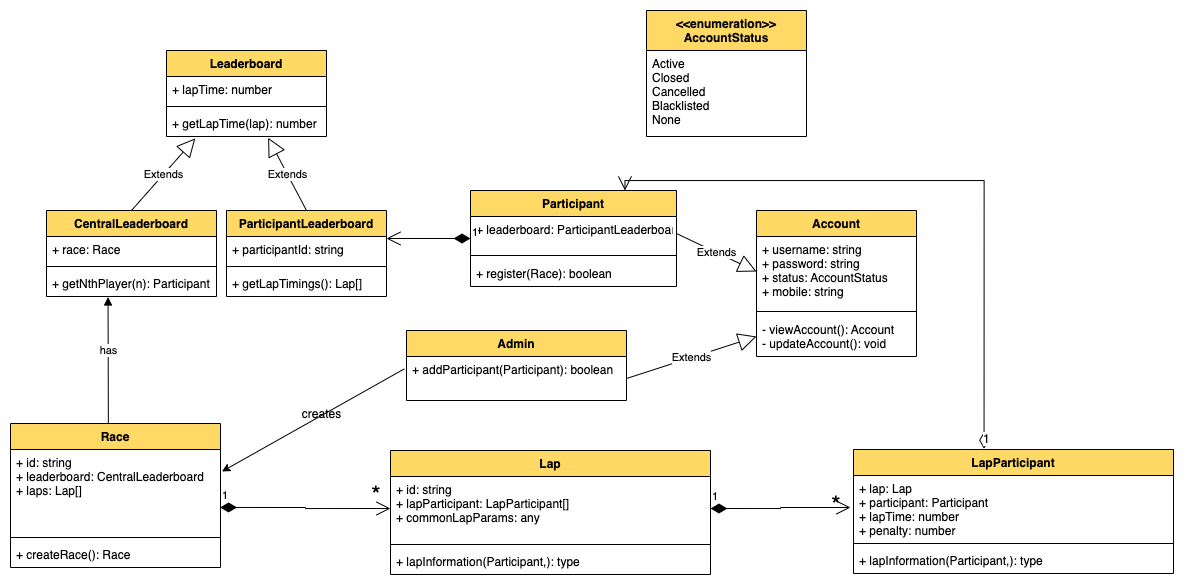

The diagram above was exported from draw.io. Its source (the exported page's mxGraphModel, read from the mxfile embedded in the PNG):
<mxGraphModel dx="1299" dy="685" grid="1" gridSize="10" guides="1" tooltips="1" connect="1" arrows="1" fold="1" page="1" pageScale="1" pageWidth="827" pageHeight="1169" math="0" shadow="0">
  <root>
    <mxCell id="0" />
    <mxCell id="1" parent="0" />
    <mxCell id="PYUm463Dfux-0QRvfuIp-48" style="edgeStyle=orthogonalEdgeStyle;rounded=0;orthogonalLoop=1;jettySize=auto;html=1;entryX=0.5;entryY=1;entryDx=0;entryDy=0;" parent="1" edge="1">
      <mxGeometry relative="1" as="geometry">
        <mxPoint x="471.69000000000005" y="350.7700000000001" as="targetPoint" />
      </mxGeometry>
    </mxCell>
    <mxCell id="VS1pbPrkD9UAMssBcsJZ-35" value="Account" style="swimlane;fontStyle=1;align=center;verticalAlign=top;childLayout=stackLayout;horizontal=1;startSize=26;horizontalStack=0;resizeParent=1;resizeParentMax=0;resizeLast=0;collapsible=1;marginBottom=0;fillColor=#FFD966;" vertex="1" parent="1">
      <mxGeometry x="776" y="410" width="160" height="146" as="geometry" />
    </mxCell>
    <mxCell id="VS1pbPrkD9UAMssBcsJZ-36" value="+ username: string&#10;+ password: string&#10;+ status: AccountStatus&#10;+ mobile: string" style="text;strokeColor=none;fillColor=none;align=left;verticalAlign=top;spacingLeft=4;spacingRight=4;overflow=hidden;rotatable=0;points=[[0,0.5],[1,0.5]];portConstraint=eastwest;" vertex="1" parent="VS1pbPrkD9UAMssBcsJZ-35">
      <mxGeometry y="26" width="160" height="70" as="geometry" />
    </mxCell>
    <mxCell id="VS1pbPrkD9UAMssBcsJZ-37" value="" style="line;strokeWidth=1;fillColor=none;align=left;verticalAlign=middle;spacingTop=-1;spacingLeft=3;spacingRight=3;rotatable=0;labelPosition=right;points=[];portConstraint=eastwest;" vertex="1" parent="VS1pbPrkD9UAMssBcsJZ-35">
      <mxGeometry y="96" width="160" height="10" as="geometry" />
    </mxCell>
    <mxCell id="VS1pbPrkD9UAMssBcsJZ-38" value="- viewAccount(): Account&#10;- updateAccount(): void" style="text;strokeColor=none;fillColor=none;align=left;verticalAlign=top;spacingLeft=4;spacingRight=4;overflow=hidden;rotatable=0;points=[[0,0.5],[1,0.5]];portConstraint=eastwest;" vertex="1" parent="VS1pbPrkD9UAMssBcsJZ-35">
      <mxGeometry y="106" width="160" height="40" as="geometry" />
    </mxCell>
    <mxCell id="VS1pbPrkD9UAMssBcsJZ-39" value="Participant" style="swimlane;fontStyle=1;align=center;verticalAlign=top;childLayout=stackLayout;horizontal=1;startSize=26;horizontalStack=0;resizeParent=1;resizeParentMax=0;resizeLast=0;collapsible=1;marginBottom=0;fillColor=#FFD966;" vertex="1" parent="1">
      <mxGeometry x="490" y="390" width="206" height="96" as="geometry" />
    </mxCell>
    <mxCell id="VS1pbPrkD9UAMssBcsJZ-86" value="+ leaderboard: ParticipantLeaderboard" style="text;strokeColor=none;fillColor=none;align=left;verticalAlign=top;spacingLeft=4;spacingRight=4;overflow=hidden;rotatable=0;points=[[0,0.5],[1,0.5]];portConstraint=eastwest;" vertex="1" parent="VS1pbPrkD9UAMssBcsJZ-39">
      <mxGeometry y="26" width="206" height="34" as="geometry" />
    </mxCell>
    <mxCell id="VS1pbPrkD9UAMssBcsJZ-87" value="" style="line;strokeWidth=1;fillColor=none;align=left;verticalAlign=middle;spacingTop=-1;spacingLeft=3;spacingRight=3;rotatable=0;labelPosition=right;points=[];portConstraint=eastwest;" vertex="1" parent="VS1pbPrkD9UAMssBcsJZ-39">
      <mxGeometry y="60" width="206" height="10" as="geometry" />
    </mxCell>
    <mxCell id="VS1pbPrkD9UAMssBcsJZ-42" value="+ register(Race): boolean" style="text;strokeColor=none;fillColor=none;align=left;verticalAlign=top;spacingLeft=4;spacingRight=4;overflow=hidden;rotatable=0;points=[[0,0.5],[1,0.5]];portConstraint=eastwest;" vertex="1" parent="VS1pbPrkD9UAMssBcsJZ-39">
      <mxGeometry y="70" width="206" height="26" as="geometry" />
    </mxCell>
    <mxCell id="VS1pbPrkD9UAMssBcsJZ-43" value="Admin" style="swimlane;fontStyle=1;align=center;verticalAlign=top;childLayout=stackLayout;horizontal=1;startSize=26;horizontalStack=0;resizeParent=1;resizeParentMax=0;resizeLast=0;collapsible=1;marginBottom=0;fillColor=#FFD966;" vertex="1" parent="1">
      <mxGeometry x="426" y="530" width="220" height="70" as="geometry" />
    </mxCell>
    <mxCell id="VS1pbPrkD9UAMssBcsJZ-46" value="+ addParticipant(Participant): boolean" style="text;strokeColor=none;fillColor=none;align=left;verticalAlign=top;spacingLeft=4;spacingRight=4;overflow=hidden;rotatable=0;points=[[0,0.5],[1,0.5]];portConstraint=eastwest;" vertex="1" parent="VS1pbPrkD9UAMssBcsJZ-43">
      <mxGeometry y="26" width="220" height="44" as="geometry" />
    </mxCell>
    <mxCell id="VS1pbPrkD9UAMssBcsJZ-47" value="Race" style="swimlane;fontStyle=1;align=center;verticalAlign=top;childLayout=stackLayout;horizontal=1;startSize=26;horizontalStack=0;resizeParent=1;resizeParentMax=0;resizeLast=0;collapsible=1;marginBottom=0;fillColor=#FFD966;" vertex="1" parent="1">
      <mxGeometry x="30" y="623" width="210" height="144" as="geometry" />
    </mxCell>
    <mxCell id="VS1pbPrkD9UAMssBcsJZ-48" value="+ id: string&#10;+ leaderboard: CentralLeaderboard&#10;+ laps: Lap[]" style="text;strokeColor=none;fillColor=none;align=left;verticalAlign=top;spacingLeft=4;spacingRight=4;overflow=hidden;rotatable=0;points=[[0,0.5],[1,0.5]];portConstraint=eastwest;" vertex="1" parent="VS1pbPrkD9UAMssBcsJZ-47">
      <mxGeometry y="26" width="210" height="84" as="geometry" />
    </mxCell>
    <mxCell id="VS1pbPrkD9UAMssBcsJZ-49" value="" style="line;strokeWidth=1;fillColor=none;align=left;verticalAlign=middle;spacingTop=-1;spacingLeft=3;spacingRight=3;rotatable=0;labelPosition=right;points=[];portConstraint=eastwest;" vertex="1" parent="VS1pbPrkD9UAMssBcsJZ-47">
      <mxGeometry y="110" width="210" height="8" as="geometry" />
    </mxCell>
    <mxCell id="VS1pbPrkD9UAMssBcsJZ-50" value="+ createRace(): Race" style="text;strokeColor=none;fillColor=none;align=left;verticalAlign=top;spacingLeft=4;spacingRight=4;overflow=hidden;rotatable=0;points=[[0,0.5],[1,0.5]];portConstraint=eastwest;" vertex="1" parent="VS1pbPrkD9UAMssBcsJZ-47">
      <mxGeometry y="118" width="210" height="26" as="geometry" />
    </mxCell>
    <mxCell id="VS1pbPrkD9UAMssBcsJZ-51" value="Lap" style="swimlane;fontStyle=1;align=center;verticalAlign=top;childLayout=stackLayout;horizontal=1;startSize=26;horizontalStack=0;resizeParent=1;resizeParentMax=0;resizeLast=0;collapsible=1;marginBottom=0;fillColor=#FFD966;" vertex="1" parent="1">
      <mxGeometry x="410" y="650" width="320" height="124" as="geometry" />
    </mxCell>
    <mxCell id="VS1pbPrkD9UAMssBcsJZ-52" value="+ id: string&#10;+ lapParticipant: LapParticipant[]&#10;+ commonLapParams: any" style="text;strokeColor=none;fillColor=none;align=left;verticalAlign=top;spacingLeft=4;spacingRight=4;overflow=hidden;rotatable=0;points=[[0,0.5],[1,0.5]];portConstraint=eastwest;" vertex="1" parent="VS1pbPrkD9UAMssBcsJZ-51">
      <mxGeometry y="26" width="320" height="64" as="geometry" />
    </mxCell>
    <mxCell id="VS1pbPrkD9UAMssBcsJZ-53" value="" style="line;strokeWidth=1;fillColor=none;align=left;verticalAlign=middle;spacingTop=-1;spacingLeft=3;spacingRight=3;rotatable=0;labelPosition=right;points=[];portConstraint=eastwest;" vertex="1" parent="VS1pbPrkD9UAMssBcsJZ-51">
      <mxGeometry y="90" width="320" height="8" as="geometry" />
    </mxCell>
    <mxCell id="VS1pbPrkD9UAMssBcsJZ-54" value="+ lapInformation(Participant,): type" style="text;strokeColor=none;fillColor=none;align=left;verticalAlign=top;spacingLeft=4;spacingRight=4;overflow=hidden;rotatable=0;points=[[0,0.5],[1,0.5]];portConstraint=eastwest;" vertex="1" parent="VS1pbPrkD9UAMssBcsJZ-51">
      <mxGeometry y="98" width="320" height="26" as="geometry" />
    </mxCell>
    <mxCell id="VS1pbPrkD9UAMssBcsJZ-55" value="Leaderboard" style="swimlane;fontStyle=1;align=center;verticalAlign=top;childLayout=stackLayout;horizontal=1;startSize=26;horizontalStack=0;resizeParent=1;resizeParentMax=0;resizeLast=0;collapsible=1;marginBottom=0;fillColor=#FFD966;" vertex="1" parent="1">
      <mxGeometry x="186" y="250" width="160" height="86" as="geometry" />
    </mxCell>
    <mxCell id="VS1pbPrkD9UAMssBcsJZ-56" value="+ lapTime: number" style="text;strokeColor=none;fillColor=none;align=left;verticalAlign=top;spacingLeft=4;spacingRight=4;overflow=hidden;rotatable=0;points=[[0,0.5],[1,0.5]];portConstraint=eastwest;" vertex="1" parent="VS1pbPrkD9UAMssBcsJZ-55">
      <mxGeometry y="26" width="160" height="26" as="geometry" />
    </mxCell>
    <mxCell id="VS1pbPrkD9UAMssBcsJZ-57" value="" style="line;strokeWidth=1;fillColor=none;align=left;verticalAlign=middle;spacingTop=-1;spacingLeft=3;spacingRight=3;rotatable=0;labelPosition=right;points=[];portConstraint=eastwest;" vertex="1" parent="VS1pbPrkD9UAMssBcsJZ-55">
      <mxGeometry y="52" width="160" height="8" as="geometry" />
    </mxCell>
    <mxCell id="VS1pbPrkD9UAMssBcsJZ-58" value="+ getLapTime(lap): number" style="text;strokeColor=none;fillColor=none;align=left;verticalAlign=top;spacingLeft=4;spacingRight=4;overflow=hidden;rotatable=0;points=[[0,0.5],[1,0.5]];portConstraint=eastwest;" vertex="1" parent="VS1pbPrkD9UAMssBcsJZ-55">
      <mxGeometry y="60" width="160" height="26" as="geometry" />
    </mxCell>
    <mxCell id="VS1pbPrkD9UAMssBcsJZ-59" value="CentralLeaderboard" style="swimlane;fontStyle=1;align=center;verticalAlign=top;childLayout=stackLayout;horizontal=1;startSize=26;horizontalStack=0;resizeParent=1;resizeParentMax=0;resizeLast=0;collapsible=1;marginBottom=0;fillColor=#FFD966;" vertex="1" parent="1">
      <mxGeometry x="66" y="410" width="170" height="86" as="geometry" />
    </mxCell>
    <mxCell id="VS1pbPrkD9UAMssBcsJZ-60" value="+ race: Race&#10;" style="text;strokeColor=none;fillColor=none;align=left;verticalAlign=top;spacingLeft=4;spacingRight=4;overflow=hidden;rotatable=0;points=[[0,0.5],[1,0.5]];portConstraint=eastwest;" vertex="1" parent="VS1pbPrkD9UAMssBcsJZ-59">
      <mxGeometry y="26" width="170" height="26" as="geometry" />
    </mxCell>
    <mxCell id="VS1pbPrkD9UAMssBcsJZ-61" value="" style="line;strokeWidth=1;fillColor=none;align=left;verticalAlign=middle;spacingTop=-1;spacingLeft=3;spacingRight=3;rotatable=0;labelPosition=right;points=[];portConstraint=eastwest;" vertex="1" parent="VS1pbPrkD9UAMssBcsJZ-59">
      <mxGeometry y="52" width="170" height="8" as="geometry" />
    </mxCell>
    <mxCell id="VS1pbPrkD9UAMssBcsJZ-62" value="+ getNthPlayer(n): Participant" style="text;strokeColor=none;fillColor=none;align=left;verticalAlign=top;spacingLeft=4;spacingRight=4;overflow=hidden;rotatable=0;points=[[0,0.5],[1,0.5]];portConstraint=eastwest;" vertex="1" parent="VS1pbPrkD9UAMssBcsJZ-59">
      <mxGeometry y="60" width="170" height="26" as="geometry" />
    </mxCell>
    <mxCell id="VS1pbPrkD9UAMssBcsJZ-63" value="Extends" style="endArrow=block;endSize=16;endFill=0;html=1;rounded=0;exitX=1;exitY=0.5;exitDx=0;exitDy=0;entryX=0;entryY=0.5;entryDx=0;entryDy=0;" edge="1" parent="1" source="VS1pbPrkD9UAMssBcsJZ-86" target="VS1pbPrkD9UAMssBcsJZ-36">
      <mxGeometry width="160" relative="1" as="geometry">
        <mxPoint x="680.9999999999998" y="449" as="sourcePoint" />
        <mxPoint x="716" y="430" as="targetPoint" />
      </mxGeometry>
    </mxCell>
    <mxCell id="VS1pbPrkD9UAMssBcsJZ-64" value="Extends" style="endArrow=block;endSize=16;endFill=0;html=1;rounded=0;exitX=1;exitY=0.5;exitDx=0;exitDy=0;entryX=0;entryY=0.5;entryDx=0;entryDy=0;" edge="1" parent="1" source="VS1pbPrkD9UAMssBcsJZ-46" target="VS1pbPrkD9UAMssBcsJZ-38">
      <mxGeometry width="160" relative="1" as="geometry">
        <mxPoint x="675.9999999999998" y="564.9999999999998" as="sourcePoint" />
        <mxPoint x="766" y="570" as="targetPoint" />
      </mxGeometry>
    </mxCell>
    <mxCell id="VS1pbPrkD9UAMssBcsJZ-66" value="ParticipantLeaderboard" style="swimlane;fontStyle=1;align=center;verticalAlign=top;childLayout=stackLayout;horizontal=1;startSize=26;horizontalStack=0;resizeParent=1;resizeParentMax=0;resizeLast=0;collapsible=1;marginBottom=0;fillColor=#FFD966;" vertex="1" parent="1">
      <mxGeometry x="246" y="410" width="160" height="86" as="geometry" />
    </mxCell>
    <mxCell id="VS1pbPrkD9UAMssBcsJZ-67" value="+ participantId: string" style="text;strokeColor=none;fillColor=none;align=left;verticalAlign=top;spacingLeft=4;spacingRight=4;overflow=hidden;rotatable=0;points=[[0,0.5],[1,0.5]];portConstraint=eastwest;" vertex="1" parent="VS1pbPrkD9UAMssBcsJZ-66">
      <mxGeometry y="26" width="160" height="26" as="geometry" />
    </mxCell>
    <mxCell id="VS1pbPrkD9UAMssBcsJZ-68" value="" style="line;strokeWidth=1;fillColor=none;align=left;verticalAlign=middle;spacingTop=-1;spacingLeft=3;spacingRight=3;rotatable=0;labelPosition=right;points=[];portConstraint=eastwest;" vertex="1" parent="VS1pbPrkD9UAMssBcsJZ-66">
      <mxGeometry y="52" width="160" height="8" as="geometry" />
    </mxCell>
    <mxCell id="VS1pbPrkD9UAMssBcsJZ-69" value="+ getLapTimings(): Lap[]" style="text;strokeColor=none;fillColor=none;align=left;verticalAlign=top;spacingLeft=4;spacingRight=4;overflow=hidden;rotatable=0;points=[[0,0.5],[1,0.5]];portConstraint=eastwest;" vertex="1" parent="VS1pbPrkD9UAMssBcsJZ-66">
      <mxGeometry y="60" width="160" height="26" as="geometry" />
    </mxCell>
    <mxCell id="VS1pbPrkD9UAMssBcsJZ-70" value="Extends" style="endArrow=block;endSize=16;endFill=0;html=1;rounded=0;exitX=0.5;exitY=0;exitDx=0;exitDy=0;entryX=0.18;entryY=1.074;entryDx=0;entryDy=0;entryPerimeter=0;" edge="1" parent="1" source="VS1pbPrkD9UAMssBcsJZ-59" target="VS1pbPrkD9UAMssBcsJZ-58">
      <mxGeometry width="160" relative="1" as="geometry">
        <mxPoint x="331" y="409.9999999999998" as="sourcePoint" />
        <mxPoint x="146" y="370" as="targetPoint" />
      </mxGeometry>
    </mxCell>
    <mxCell id="VS1pbPrkD9UAMssBcsJZ-71" value="Extends" style="endArrow=block;endSize=16;endFill=0;html=1;rounded=0;exitX=0.5;exitY=0;exitDx=0;exitDy=0;entryX=0.635;entryY=1.047;entryDx=0;entryDy=0;entryPerimeter=0;" edge="1" parent="1" source="VS1pbPrkD9UAMssBcsJZ-66" target="VS1pbPrkD9UAMssBcsJZ-58">
      <mxGeometry width="160" relative="1" as="geometry">
        <mxPoint x="156" y="430" as="sourcePoint" />
        <mxPoint x="244.80000000000018" y="347.924" as="targetPoint" />
      </mxGeometry>
    </mxCell>
    <mxCell id="VS1pbPrkD9UAMssBcsJZ-74" value="&lt;&lt;enumeration&gt;&gt;&#10;AccountStatus" style="swimlane;fontStyle=1;align=center;verticalAlign=top;childLayout=stackLayout;horizontal=1;startSize=40;horizontalStack=0;resizeParent=1;resizeParentMax=0;resizeLast=0;collapsible=1;marginBottom=0;fillColor=#FFD966;" vertex="1" parent="1">
      <mxGeometry x="666" y="210" width="160" height="126" as="geometry" />
    </mxCell>
    <mxCell id="VS1pbPrkD9UAMssBcsJZ-75" value="Active&#10;Closed&#10;Cancelled&#10;Blacklisted&#10;None" style="text;strokeColor=none;fillColor=none;align=left;verticalAlign=top;spacingLeft=4;spacingRight=4;overflow=hidden;rotatable=0;points=[[0,0.5],[1,0.5]];portConstraint=eastwest;" vertex="1" parent="VS1pbPrkD9UAMssBcsJZ-74">
      <mxGeometry y="40" width="160" height="86" as="geometry" />
    </mxCell>
    <mxCell id="VS1pbPrkD9UAMssBcsJZ-78" value="has" style="html=1;verticalAlign=bottom;endArrow=block;rounded=0;exitX=0.466;exitY=-0.004;exitDx=0;exitDy=0;exitPerimeter=0;entryX=0.362;entryY=1.019;entryDx=0;entryDy=0;entryPerimeter=0;" edge="1" parent="1" source="VS1pbPrkD9UAMssBcsJZ-47" target="VS1pbPrkD9UAMssBcsJZ-62">
      <mxGeometry width="80" relative="1" as="geometry">
        <mxPoint x="531" y="459" as="sourcePoint" />
        <mxPoint x="126" y="520" as="targetPoint" />
      </mxGeometry>
    </mxCell>
    <mxCell id="VS1pbPrkD9UAMssBcsJZ-80" value="1" style="endArrow=open;html=1;endSize=12;startArrow=diamondThin;startSize=14;startFill=1;edgeStyle=orthogonalEdgeStyle;align=left;verticalAlign=bottom;rounded=0;entryX=0;entryY=0.5;entryDx=0;entryDy=0;exitX=0.998;exitY=0.69;exitDx=0;exitDy=0;exitPerimeter=0;" edge="1" parent="1" source="VS1pbPrkD9UAMssBcsJZ-48" target="VS1pbPrkD9UAMssBcsJZ-52">
      <mxGeometry x="-1" y="3" relative="1" as="geometry">
        <mxPoint x="286" y="703" as="sourcePoint" />
        <mxPoint x="431" y="660" as="targetPoint" />
      </mxGeometry>
    </mxCell>
    <mxCell id="VS1pbPrkD9UAMssBcsJZ-81" value="&lt;font style=&quot;font-size: 24px;&quot;&gt;*&lt;/font&gt;" style="text;html=1;strokeColor=none;fillColor=none;align=center;verticalAlign=middle;whiteSpace=wrap;rounded=0;" vertex="1" parent="1">
      <mxGeometry x="366" y="680" width="60" height="30" as="geometry" />
    </mxCell>
    <mxCell id="VS1pbPrkD9UAMssBcsJZ-88" value="1" style="endArrow=open;html=1;endSize=12;startArrow=diamondThin;startSize=14;startFill=1;edgeStyle=orthogonalEdgeStyle;align=left;verticalAlign=bottom;rounded=0;exitX=0;exitY=0.5;exitDx=0;exitDy=0;" edge="1" parent="1" source="VS1pbPrkD9UAMssBcsJZ-39">
      <mxGeometry x="-1" y="3" relative="1" as="geometry">
        <mxPoint x="296" y="711" as="sourcePoint" />
        <mxPoint x="406" y="438" as="targetPoint" />
      </mxGeometry>
    </mxCell>
    <mxCell id="VS1pbPrkD9UAMssBcsJZ-89" value="" style="endArrow=classic;html=1;rounded=0;fontSize=24;exitX=-0.01;exitY=0.282;exitDx=0;exitDy=0;exitPerimeter=0;entryX=1.007;entryY=0.262;entryDx=0;entryDy=0;entryPerimeter=0;" edge="1" parent="1" source="VS1pbPrkD9UAMssBcsJZ-46" target="VS1pbPrkD9UAMssBcsJZ-48">
      <mxGeometry width="50" height="50" relative="1" as="geometry">
        <mxPoint x="416" y="720" as="sourcePoint" />
        <mxPoint x="466" y="670" as="targetPoint" />
      </mxGeometry>
    </mxCell>
    <mxCell id="VS1pbPrkD9UAMssBcsJZ-90" value="&lt;font style=&quot;font-size: 12px;&quot;&gt;creates&lt;/font&gt;" style="text;html=1;align=center;verticalAlign=middle;resizable=0;points=[];autosize=1;strokeColor=none;fillColor=none;fontSize=24;" vertex="1" parent="1">
      <mxGeometry x="311" y="590" width="60" height="40" as="geometry" />
    </mxCell>
    <mxCell id="VS1pbPrkD9UAMssBcsJZ-91" value="LapParticipant" style="swimlane;fontStyle=1;align=center;verticalAlign=top;childLayout=stackLayout;horizontal=1;startSize=26;horizontalStack=0;resizeParent=1;resizeParentMax=0;resizeLast=0;collapsible=1;marginBottom=0;fillColor=#FFD966;" vertex="1" parent="1">
      <mxGeometry x="873" y="649" width="320" height="124" as="geometry" />
    </mxCell>
    <mxCell id="VS1pbPrkD9UAMssBcsJZ-92" value="+ lap: Lap&#10;+ participant: Participant&#10;+ lapTime: number&#10;+ penalty: number" style="text;strokeColor=none;fillColor=none;align=left;verticalAlign=top;spacingLeft=4;spacingRight=4;overflow=hidden;rotatable=0;points=[[0,0.5],[1,0.5]];portConstraint=eastwest;" vertex="1" parent="VS1pbPrkD9UAMssBcsJZ-91">
      <mxGeometry y="26" width="320" height="64" as="geometry" />
    </mxCell>
    <mxCell id="VS1pbPrkD9UAMssBcsJZ-93" value="" style="line;strokeWidth=1;fillColor=none;align=left;verticalAlign=middle;spacingTop=-1;spacingLeft=3;spacingRight=3;rotatable=0;labelPosition=right;points=[];portConstraint=eastwest;" vertex="1" parent="VS1pbPrkD9UAMssBcsJZ-91">
      <mxGeometry y="90" width="320" height="8" as="geometry" />
    </mxCell>
    <mxCell id="VS1pbPrkD9UAMssBcsJZ-94" value="+ lapInformation(Participant,): type" style="text;strokeColor=none;fillColor=none;align=left;verticalAlign=top;spacingLeft=4;spacingRight=4;overflow=hidden;rotatable=0;points=[[0,0.5],[1,0.5]];portConstraint=eastwest;" vertex="1" parent="VS1pbPrkD9UAMssBcsJZ-91">
      <mxGeometry y="98" width="320" height="26" as="geometry" />
    </mxCell>
    <mxCell id="VS1pbPrkD9UAMssBcsJZ-96" value="1" style="endArrow=open;html=1;endSize=12;startArrow=diamondThin;startSize=14;startFill=1;edgeStyle=orthogonalEdgeStyle;align=left;verticalAlign=bottom;rounded=0;exitX=1;exitY=0.5;exitDx=0;exitDy=0;" edge="1" parent="1" source="VS1pbPrkD9UAMssBcsJZ-52">
      <mxGeometry x="-1" y="3" relative="1" as="geometry">
        <mxPoint x="263.78999999999996" y="798.9599999999998" as="sourcePoint" />
        <mxPoint x="870" y="707" as="targetPoint" />
      </mxGeometry>
    </mxCell>
    <mxCell id="VS1pbPrkD9UAMssBcsJZ-97" value="&lt;font style=&quot;font-size: 24px;&quot;&gt;*&lt;/font&gt;" style="text;html=1;strokeColor=none;fillColor=none;align=center;verticalAlign=middle;whiteSpace=wrap;rounded=0;" vertex="1" parent="1">
      <mxGeometry x="826" y="690" width="60" height="30" as="geometry" />
    </mxCell>
    <mxCell id="VS1pbPrkD9UAMssBcsJZ-99" value="1" style="endArrow=open;html=1;endSize=12;startArrow=diamondThin;startSize=14;startFill=0;edgeStyle=orthogonalEdgeStyle;align=left;verticalAlign=bottom;rounded=0;fontSize=12;exitX=0.408;exitY=-0.006;exitDx=0;exitDy=0;exitPerimeter=0;entryX=0.75;entryY=0;entryDx=0;entryDy=0;" edge="1" parent="1" source="VS1pbPrkD9UAMssBcsJZ-91" target="VS1pbPrkD9UAMssBcsJZ-39">
      <mxGeometry x="-1" y="3" relative="1" as="geometry">
        <mxPoint x="516" y="580" as="sourcePoint" />
        <mxPoint x="676" y="580" as="targetPoint" />
      </mxGeometry>
    </mxCell>
  </root>
</mxGraphModel>